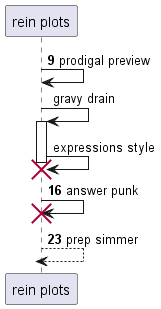

The diagram above was rendered by PlantUML. Its source (embedded in the PNG):
@startuml
participant "rein plots" as 0
autonumber 9 7
0 -> 0: prodigal preview
autonumber stop
0 -> 0++ : gravy drain
0 -> 0!! : expressions style
autonumber resume
0 -> 0!! : answer punk
return prep simmer
@enduml